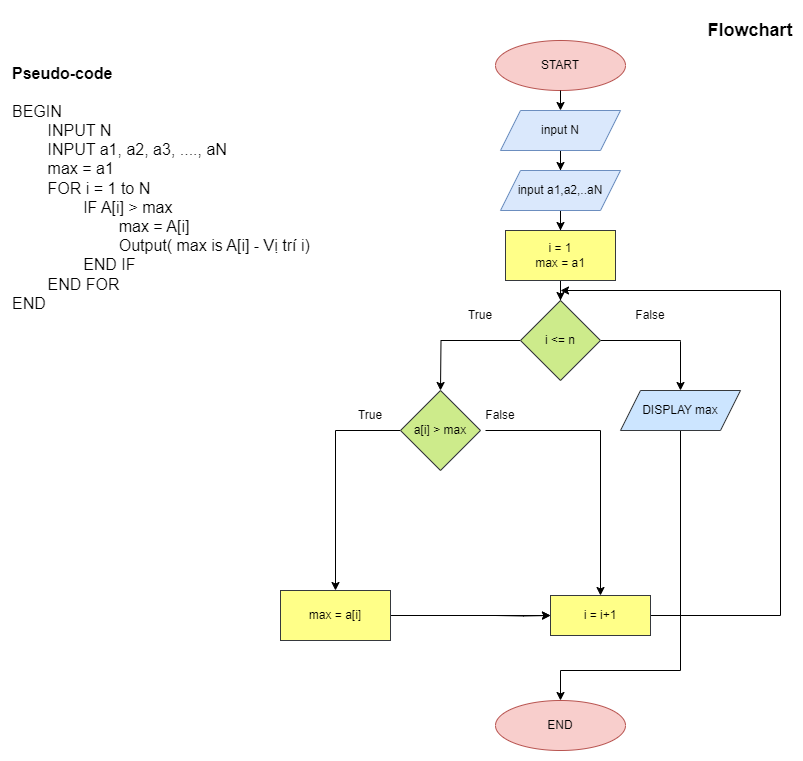

The diagram above was exported from draw.io. Its source (the exported page's mxGraphModel, read from the mxfile embedded in the PNG):
<mxGraphModel dx="1377" dy="834" grid="1" gridSize="10" guides="1" tooltips="1" connect="1" arrows="1" fold="1" page="1" pageScale="1" pageWidth="827" pageHeight="1169" math="0" shadow="0">
  <root>
    <mxCell id="0" />
    <mxCell id="1" parent="0" />
    <mxCell id="L1MtdO-BKZYaqOVpYwU--1" value="&lt;h1 style=&quot;margin-top: 0px;&quot;&gt;&lt;font style=&quot;font-size: 16px;&quot;&gt;Pseudo-code&lt;/font&gt;&lt;/h1&gt;&lt;div&gt;&lt;font size=&quot;3&quot; style=&quot;&quot;&gt;BEGIN&lt;/font&gt;&lt;/div&gt;&lt;div&gt;&lt;font size=&quot;3&quot; style=&quot;&quot;&gt;&lt;span style=&quot;white-space: pre;&quot;&gt;&#09;&lt;/span&gt;INPUT N&lt;br&gt;&lt;/font&gt;&lt;/div&gt;&lt;div&gt;&lt;font size=&quot;3&quot; style=&quot;&quot;&gt;&lt;span style=&quot;white-space: pre;&quot;&gt;&#09;&lt;/span&gt;INPUT a1, a2, a3, ...., aN&lt;br&gt;&lt;/font&gt;&lt;/div&gt;&lt;div&gt;&lt;font size=&quot;3&quot; style=&quot;&quot;&gt;&lt;span style=&quot;white-space: pre;&quot;&gt;&#09;&lt;/span&gt;max = a1&lt;br&gt;&lt;/font&gt;&lt;/div&gt;&lt;div&gt;&lt;font size=&quot;3&quot; style=&quot;&quot;&gt;&lt;span style=&quot;white-space: pre;&quot;&gt;&#09;&lt;/span&gt;FOR i = 1 to N&lt;/font&gt;&lt;/div&gt;&lt;div&gt;&lt;font size=&quot;3&quot; style=&quot;&quot;&gt;&lt;span style=&quot;white-space: pre;&quot;&gt;&#09;&lt;/span&gt;&lt;span style=&quot;white-space: pre;&quot;&gt;&#09;&lt;/span&gt;IF A[i] &amp;gt; max&lt;br&gt;&lt;/font&gt;&lt;/div&gt;&lt;div&gt;&lt;font size=&quot;3&quot; style=&quot;&quot;&gt;&lt;span style=&quot;white-space: pre;&quot;&gt;&#09;&lt;/span&gt;&lt;span style=&quot;white-space: pre;&quot;&gt;&#09;&lt;/span&gt;&lt;span style=&quot;white-space: pre;&quot;&gt;&#09;&lt;/span&gt;max = A[i]&lt;br&gt;&lt;/font&gt;&lt;/div&gt;&lt;div&gt;&lt;font size=&quot;3&quot; style=&quot;&quot;&gt;&lt;span style=&quot;white-space: pre;&quot;&gt;&#09;&lt;/span&gt;&lt;span style=&quot;white-space: pre;&quot;&gt;&#09;&lt;span style=&quot;white-space: pre;&quot;&gt;&#09;&lt;/span&gt;Output&lt;/span&gt;( max is A[i] - Vị trí i)&lt;br&gt;&lt;/font&gt;&lt;/div&gt;&lt;div&gt;&lt;font size=&quot;3&quot; style=&quot;&quot;&gt;&lt;span style=&quot;white-space: pre;&quot;&gt;&#09;&lt;/span&gt;&lt;span style=&quot;white-space: pre;&quot;&gt;&#09;&lt;/span&gt;END IF&lt;/font&gt;&lt;/div&gt;&lt;div&gt;&lt;font size=&quot;3&quot; style=&quot;&quot;&gt;&lt;span style=&quot;white-space: pre;&quot;&gt;&#09;&lt;/span&gt;END FOR&lt;br&gt;&lt;/font&gt;&lt;/div&gt;&lt;div&gt;&lt;font size=&quot;3&quot; style=&quot;&quot;&gt;END&lt;/font&gt;&lt;/div&gt;" style="text;html=1;whiteSpace=wrap;overflow=hidden;rounded=0;" vertex="1" parent="1">
      <mxGeometry x="10" y="60" width="300" height="290" as="geometry" />
    </mxCell>
    <mxCell id="L1MtdO-BKZYaqOVpYwU--2" value="START" style="ellipse;whiteSpace=wrap;html=1;fillColor=#f8cecc;strokeColor=#b85450;" vertex="1" parent="1">
      <mxGeometry x="495" y="50" width="130" height="50" as="geometry" />
    </mxCell>
    <mxCell id="L1MtdO-BKZYaqOVpYwU--6" value="" style="edgeStyle=orthogonalEdgeStyle;rounded=0;orthogonalLoop=1;jettySize=auto;html=1;" edge="1" parent="1" source="L1MtdO-BKZYaqOVpYwU--3" target="L1MtdO-BKZYaqOVpYwU--4">
      <mxGeometry relative="1" as="geometry" />
    </mxCell>
    <mxCell id="L1MtdO-BKZYaqOVpYwU--3" value="input N" style="shape=parallelogram;perimeter=parallelogramPerimeter;whiteSpace=wrap;html=1;fixedSize=1;fillColor=#dae8fc;strokeColor=#6c8ebf;" vertex="1" parent="1">
      <mxGeometry x="500" y="120" width="120" height="40" as="geometry" />
    </mxCell>
    <mxCell id="L1MtdO-BKZYaqOVpYwU--8" value="" style="edgeStyle=orthogonalEdgeStyle;rounded=0;orthogonalLoop=1;jettySize=auto;html=1;" edge="1" parent="1" source="L1MtdO-BKZYaqOVpYwU--4" target="L1MtdO-BKZYaqOVpYwU--7">
      <mxGeometry relative="1" as="geometry" />
    </mxCell>
    <mxCell id="L1MtdO-BKZYaqOVpYwU--4" value="input a1,a2,..aN" style="shape=parallelogram;perimeter=parallelogramPerimeter;whiteSpace=wrap;html=1;fixedSize=1;fillColor=#dae8fc;strokeColor=#6c8ebf;" vertex="1" parent="1">
      <mxGeometry x="500" y="180" width="120" height="40" as="geometry" />
    </mxCell>
    <mxCell id="L1MtdO-BKZYaqOVpYwU--5" value="" style="endArrow=classic;html=1;rounded=0;exitX=0.5;exitY=1;exitDx=0;exitDy=0;entryX=0.5;entryY=0;entryDx=0;entryDy=0;" edge="1" parent="1" source="L1MtdO-BKZYaqOVpYwU--2" target="L1MtdO-BKZYaqOVpYwU--3">
      <mxGeometry width="50" height="50" relative="1" as="geometry">
        <mxPoint x="350" y="120" as="sourcePoint" />
        <mxPoint x="400" y="70" as="targetPoint" />
      </mxGeometry>
    </mxCell>
    <mxCell id="L1MtdO-BKZYaqOVpYwU--10" value="" style="edgeStyle=orthogonalEdgeStyle;rounded=0;orthogonalLoop=1;jettySize=auto;html=1;" edge="1" parent="1" source="L1MtdO-BKZYaqOVpYwU--7" target="L1MtdO-BKZYaqOVpYwU--9">
      <mxGeometry relative="1" as="geometry" />
    </mxCell>
    <mxCell id="L1MtdO-BKZYaqOVpYwU--7" value="&lt;div&gt;i = 1&lt;/div&gt;max = a1" style="rounded=0;whiteSpace=wrap;html=1;fillColor=#ffff88;strokeColor=#36393d;" vertex="1" parent="1">
      <mxGeometry x="505" y="240" width="110" height="50" as="geometry" />
    </mxCell>
    <mxCell id="L1MtdO-BKZYaqOVpYwU--11" style="edgeStyle=orthogonalEdgeStyle;rounded=0;orthogonalLoop=1;jettySize=auto;html=1;" edge="1" parent="1" source="L1MtdO-BKZYaqOVpYwU--9">
      <mxGeometry relative="1" as="geometry">
        <mxPoint x="440" y="400" as="targetPoint" />
      </mxGeometry>
    </mxCell>
    <mxCell id="L1MtdO-BKZYaqOVpYwU--12" style="edgeStyle=orthogonalEdgeStyle;rounded=0;orthogonalLoop=1;jettySize=auto;html=1;" edge="1" parent="1" source="L1MtdO-BKZYaqOVpYwU--9">
      <mxGeometry relative="1" as="geometry">
        <mxPoint x="680" y="400" as="targetPoint" />
        <Array as="points">
          <mxPoint x="680" y="350" />
          <mxPoint x="680" y="351" />
        </Array>
      </mxGeometry>
    </mxCell>
    <mxCell id="L1MtdO-BKZYaqOVpYwU--9" value="i &amp;lt;= n" style="rhombus;whiteSpace=wrap;html=1;fillColor=#cdeb8b;strokeColor=#36393d;" vertex="1" parent="1">
      <mxGeometry x="520" y="310" width="80" height="80" as="geometry" />
    </mxCell>
    <mxCell id="L1MtdO-BKZYaqOVpYwU--13" value="True" style="text;html=1;align=center;verticalAlign=middle;whiteSpace=wrap;rounded=0;" vertex="1" parent="1">
      <mxGeometry x="450" y="310" width="60" height="30" as="geometry" />
    </mxCell>
    <mxCell id="L1MtdO-BKZYaqOVpYwU--14" value="False" style="text;html=1;align=center;verticalAlign=middle;whiteSpace=wrap;rounded=0;" vertex="1" parent="1">
      <mxGeometry x="620" y="310" width="60" height="30" as="geometry" />
    </mxCell>
    <mxCell id="L1MtdO-BKZYaqOVpYwU--16" style="edgeStyle=orthogonalEdgeStyle;rounded=0;orthogonalLoop=1;jettySize=auto;html=1;entryX=0.5;entryY=0;entryDx=0;entryDy=0;" edge="1" parent="1" source="L1MtdO-BKZYaqOVpYwU--15" target="L1MtdO-BKZYaqOVpYwU--20">
      <mxGeometry relative="1" as="geometry">
        <mxPoint x="330" y="590" as="targetPoint" />
      </mxGeometry>
    </mxCell>
    <mxCell id="L1MtdO-BKZYaqOVpYwU--15" value="a[i] &amp;gt; max" style="rhombus;whiteSpace=wrap;html=1;fillColor=#cdeb8b;strokeColor=#36393d;" vertex="1" parent="1">
      <mxGeometry x="400" y="400" width="80" height="80" as="geometry" />
    </mxCell>
    <mxCell id="L1MtdO-BKZYaqOVpYwU--18" value="True" style="text;html=1;align=center;verticalAlign=middle;whiteSpace=wrap;rounded=0;" vertex="1" parent="1">
      <mxGeometry x="340" y="410" width="60" height="30" as="geometry" />
    </mxCell>
    <mxCell id="L1MtdO-BKZYaqOVpYwU--29" style="edgeStyle=orthogonalEdgeStyle;rounded=0;orthogonalLoop=1;jettySize=auto;html=1;exitX=0.25;exitY=1;exitDx=0;exitDy=0;entryX=0.5;entryY=0;entryDx=0;entryDy=0;" edge="1" parent="1" source="L1MtdO-BKZYaqOVpYwU--19" target="L1MtdO-BKZYaqOVpYwU--26">
      <mxGeometry relative="1" as="geometry">
        <Array as="points">
          <mxPoint x="600" y="440" />
        </Array>
      </mxGeometry>
    </mxCell>
    <mxCell id="L1MtdO-BKZYaqOVpYwU--19" value="False" style="text;html=1;align=center;verticalAlign=middle;whiteSpace=wrap;rounded=0;" vertex="1" parent="1">
      <mxGeometry x="470" y="410" width="60" height="30" as="geometry" />
    </mxCell>
    <mxCell id="L1MtdO-BKZYaqOVpYwU--33" style="edgeStyle=orthogonalEdgeStyle;rounded=0;orthogonalLoop=1;jettySize=auto;html=1;entryX=0;entryY=0.5;entryDx=0;entryDy=0;" edge="1" parent="1" source="L1MtdO-BKZYaqOVpYwU--20" target="L1MtdO-BKZYaqOVpYwU--26">
      <mxGeometry relative="1" as="geometry" />
    </mxCell>
    <mxCell id="L1MtdO-BKZYaqOVpYwU--20" value="max = a[i]" style="rounded=0;whiteSpace=wrap;html=1;fillColor=#ffff88;strokeColor=#36393d;" vertex="1" parent="1">
      <mxGeometry x="280" y="600" width="110" height="50" as="geometry" />
    </mxCell>
    <mxCell id="L1MtdO-BKZYaqOVpYwU--28" style="edgeStyle=orthogonalEdgeStyle;rounded=0;orthogonalLoop=1;jettySize=auto;html=1;entryX=0;entryY=0.5;entryDx=0;entryDy=0;" edge="1" parent="1" target="L1MtdO-BKZYaqOVpYwU--26">
      <mxGeometry relative="1" as="geometry">
        <mxPoint x="495" y="625" as="sourcePoint" />
      </mxGeometry>
    </mxCell>
    <mxCell id="L1MtdO-BKZYaqOVpYwU--31" style="edgeStyle=orthogonalEdgeStyle;rounded=0;orthogonalLoop=1;jettySize=auto;html=1;entryX=0.5;entryY=0;entryDx=0;entryDy=0;" edge="1" parent="1" source="L1MtdO-BKZYaqOVpYwU--23" target="L1MtdO-BKZYaqOVpYwU--24">
      <mxGeometry relative="1" as="geometry">
        <Array as="points">
          <mxPoint x="680" y="680" />
          <mxPoint x="560" y="680" />
        </Array>
      </mxGeometry>
    </mxCell>
    <mxCell id="L1MtdO-BKZYaqOVpYwU--23" value="DISPLAY max" style="shape=parallelogram;perimeter=parallelogramPerimeter;whiteSpace=wrap;html=1;fixedSize=1;fillColor=#cce5ff;strokeColor=#36393d;" vertex="1" parent="1">
      <mxGeometry x="620" y="400" width="120" height="40" as="geometry" />
    </mxCell>
    <mxCell id="L1MtdO-BKZYaqOVpYwU--24" value="END" style="ellipse;whiteSpace=wrap;html=1;fillColor=#f8cecc;strokeColor=#b85450;" vertex="1" parent="1">
      <mxGeometry x="495" y="710" width="130" height="50" as="geometry" />
    </mxCell>
    <mxCell id="L1MtdO-BKZYaqOVpYwU--30" style="edgeStyle=orthogonalEdgeStyle;rounded=0;orthogonalLoop=1;jettySize=auto;html=1;" edge="1" parent="1" source="L1MtdO-BKZYaqOVpYwU--26">
      <mxGeometry relative="1" as="geometry">
        <mxPoint x="560" y="300" as="targetPoint" />
        <Array as="points">
          <mxPoint x="780" y="625" />
          <mxPoint x="780" y="300" />
        </Array>
      </mxGeometry>
    </mxCell>
    <mxCell id="L1MtdO-BKZYaqOVpYwU--26" value="i = i+1" style="rounded=0;whiteSpace=wrap;html=1;fillColor=#ffff88;strokeColor=#36393d;" vertex="1" parent="1">
      <mxGeometry x="550" y="605" width="100" height="40" as="geometry" />
    </mxCell>
    <mxCell id="L1MtdO-BKZYaqOVpYwU--32" value="&lt;font style=&quot;font-size: 18px;&quot;&gt;&lt;b&gt;Flowchart&lt;/b&gt;&lt;/font&gt;" style="text;html=1;align=center;verticalAlign=middle;whiteSpace=wrap;rounded=0;" vertex="1" parent="1">
      <mxGeometry x="710" y="20" width="80" height="40" as="geometry" />
    </mxCell>
  </root>
</mxGraphModel>